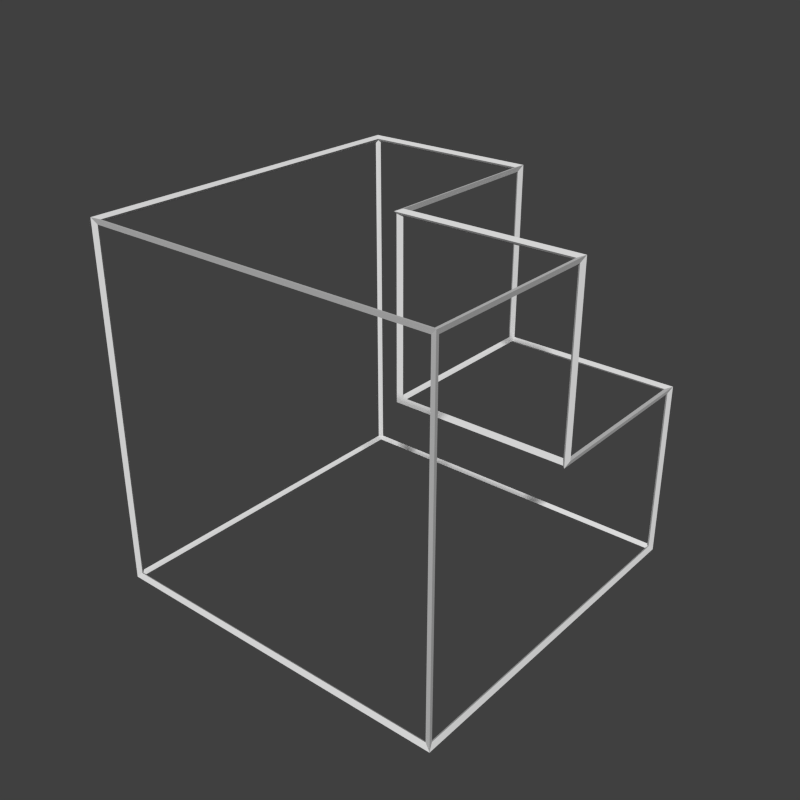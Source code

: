 # Source: stairsCornerIn.blend  (saved by Blender 2.74.0; exported with 4.5.12 LTS)
import bpy
from mathutils import Matrix  # noqa: F401  (used for matrix-valued properties, if any)

bpy.ops.wm.read_factory_settings(use_empty=True)
scene = bpy.context.scene
scene.name = 'Scene'

# ---- collections
col_collection_1 = bpy.data.collections.new('Collection 1'); scene.collection.children.link(col_collection_1)

# ---- materials (node trees are filled in below, after node groups)
mat_top = bpy.data.materials.new('top')
mat_top.alpha_threshold = 0.0
mat_top.use_transparent_shadow = False
mat_top.roughness = 0.5
mat_top.specular_intensity = 0.0
mat_top.line_color = (0.0, 0.0, 0.0, 1.0)
mat_side = bpy.data.materials.new('side')
mat_side.alpha_threshold = 0.0
mat_side.use_transparent_shadow = False
mat_side.roughness = 0.5
mat_side.specular_intensity = 0.0
mat_side.line_color = (0.0, 0.0, 0.0, 1.0)
mat_bottom = bpy.data.materials.new('bottom')
mat_bottom.alpha_threshold = 0.0
mat_bottom.use_transparent_shadow = False
mat_bottom.roughness = 0.5
mat_bottom.specular_intensity = 0.0
mat_bottom.line_color = (0.0, 0.0, 0.0, 1.0)
mat_material_001 = bpy.data.materials.new('Material.001')
mat_material_001.alpha_threshold = 0.0
mat_material_001.use_transparent_shadow = False
mat_material_001.roughness = 0.5
mat_material_001.specular_intensity = 0.0
mat_material_001.line_color = (0.0, 0.0, 0.0, 1.0)

# ---- material node trees

# ---- world
world_world = bpy.data.worlds.new('World'); scene.world = world_world
world_world.color = (0.05088, 0.05088, 0.05088)
world_world.use_sun_shadow = False
world_world.sun_shadow_jitter_overblur = 0.0
world_world.cycles.sampling_method = 'MANUAL'
world_world.cycles.sample_map_resolution = 256

# ---- meshes
me_cube = bpy.data.meshes.new('Cube')
me_cube.from_pydata([(-0.5, 0.5, -0.5), (0.5, 0.5, -0.5), (0.5, -0.5, -0.5), (-0.5, -0.5, -0.5), (0.5, 0.5, 7.451e-09), (-2.384e-07, 0.5, 7.451e-09), (0.5, 1.609e-06, 7.451e-09), (0.0, 1.371e-06, 7.451e-09), (-0.5, 0.5, 0.5), (0.5, -0.5, 0.5), (-0.5, -0.5, 0.5), (-2.384e-07, 0.5, 0.5), (0.5, 1.609e-06, 0.5), (0.0, 1.371e-06, 0.5)], [], [(3, 0, 1, 2), (5, 7, 6, 4), (6, 7, 13, 12), (7, 5, 11, 13), (9, 12, 13, 11, 8, 10), (1, 0, 8, 11, 5, 4), (1, 4, 6, 12, 9, 2), (0, 3, 10, 8), (10, 3, 2, 9)])
me_cube.polygons.foreach_set('material_index', [2, 0, 1, 1, 0, 1, 1, 1, 1])
_uv = me_cube.uv_layers.new(name='UVMap')
_uv.uv.foreach_set('vector', [2.086e-07, 1.0, 1.0, 1.0, 1.0, 5.96e-08, -8.941e-08, 1.788e-07, 1.0, 0.5, 0.5, 0.5, 0.5, -5.96e-08, 1.0, -2.98e-07, -8.941e-08, 0.5, 0.5, 0.5, 0.5, 1.0, -8.941e-08, 1.0, 0.5, 0.5, 1.0, 0.5, 1.0, 1.0, 0.5, 1.0, -2.086e-07, 1.788e-07, 0.5, -5.96e-08, 0.5, 0.5, 1.0, 0.5, 1.0, 1.0, 2.98e-08, 1.0, 2.98e-08, 5.96e-08, 1.0, 5.96e-08, 1.0, 1.0, 0.5, 1.0, 0.5, 0.5, -3.278e-07, 0.5, 1.0, 5.96e-08, 1.0, 0.5, 0.5, 0.5, 0.5, 1.0, -2.086e-07, 1.0, -8.941e-08, 5.96e-08, 2.384e-07, 5.96e-08, 1.0, 5.96e-08, 1.0, 1.0, 0.0, 1.0, 2.384e-07, 1.0, 1.192e-07, 5.96e-08, 1.0, 5.96e-08, 1.0, 1.0])
me_cube.materials.append(mat_top)
me_cube.materials.append(mat_side)
me_cube.materials.append(mat_bottom)
me_cube.use_remesh_preserve_volume = False
me_cube.use_remesh_preserve_attributes = False
me_cube.use_mirror_vertex_groups = False
me_cube.update()
me_cube_002 = bpy.data.meshes.new('Cube.002')
me_cube_002.from_pydata([(-0.4942, 0.4942, -0.4942), (-0.5058, 0.5058, -0.5058), (0.4942, 0.4942, -0.4942), (0.5058, 0.5058, -0.5058), (0.4942, -0.4942, -0.4942), (0.5058, -0.5058, -0.5058), (-0.4942, -0.4942, -0.4942), (-0.5058, -0.5058, -0.5058), (0.4942, 0.4942, -0.005773), (0.5058, 0.5058, 0.005773), (-0.005774, 0.4942, -0.005773), (0.005773, 0.5058, 0.005773), (0.4942, -0.00577, -0.005773), (0.5058, 0.005777, 0.005773), (-0.005773, -0.005771, -0.005773), (0.005773, 0.005776, 0.005773), (-0.4942, 0.4942, 0.4942), (-0.5058, 0.5058, 0.5058), (0.4942, -0.4942, 0.4942), (0.5058, -0.5058, 0.5058), (-0.4942, -0.4942, 0.4942), (-0.5058, -0.5058, 0.5058), (-0.005774, 0.4942, 0.4942), (0.005773, 0.5058, 0.5058), (0.4942, -0.00577, 0.4942), (0.5058, 0.005777, 0.5058), (-0.005773, -0.005771, 0.4942), (0.005773, 0.005776, 0.5058), (-0.49, -0.49, -0.5), (-0.49, 0.49, -0.5), (0.49, 0.49, -0.5), (0.49, -0.49, -0.5), (0.01, 0.49, 7.451e-09), (0.01, 0.01, 7.451e-09), (0.49, 0.01, 7.451e-09), (0.49, 0.49, 7.451e-09), (0.49, 3.04e-06, 0.01), (0.01, 2.801e-06, 0.01), (0.01, 2.801e-06, 0.49), (0.49, 3.04e-06, 0.49), (7.451e-09, 0.01, 0.01), (-2.086e-07, 0.49, 0.01), (-2.086e-07, 0.49, 0.49), (7.451e-09, 0.01, 0.49), (0.49, -0.49, 0.5), (0.49, -0.009997, 0.5), (-0.01, -0.009997, 0.5), (-0.01, 0.49, 0.5), (-0.49, 0.49, 0.5), (-0.49, -0.49, 0.5), (0.49, 0.5, -0.49), (-0.49, 0.5, -0.49), (-0.49, 0.5, 0.49), (-0.01, 0.5, 0.49), (-0.01, 0.5, -0.01), (0.49, 0.5, -0.01), (0.5, 0.49, -0.49), (0.5, 0.49, -0.01), (0.5, -0.009997, -0.01), (0.5, -0.009997, 0.49), (0.5, -0.49, 0.49), (0.5, -0.49, -0.49), (-0.5, 0.49, -0.49), (-0.5, -0.49, -0.49), (-0.5, -0.49, 0.49), (-0.5, 0.49, 0.49), (-0.49, -0.5, 0.49), (-0.49, -0.5, -0.49), (0.49, -0.5, -0.49), (0.49, -0.5, 0.49)], [], [(28, 29, 0, 6), (29, 28, 7, 1), (29, 30, 2, 0), (30, 29, 1, 3), (30, 31, 4, 2), (31, 30, 3, 5), (31, 28, 6, 4), (28, 31, 5, 7), (32, 33, 14, 10), (33, 32, 11, 15), (33, 34, 12, 14), (34, 33, 15, 13), (34, 35, 8, 12), (35, 34, 13, 9), (35, 32, 10, 8), (32, 35, 9, 11), (36, 37, 14, 12), (37, 36, 13, 15), (37, 38, 26, 14), (38, 37, 15, 27), (38, 39, 24, 26), (39, 38, 27, 25), (39, 36, 12, 24), (36, 39, 25, 13), (40, 41, 10, 14), (41, 40, 15, 11), (41, 42, 22, 10), (42, 41, 11, 23), (42, 43, 26, 22), (43, 42, 23, 27), (43, 40, 14, 26), (40, 43, 27, 15), (44, 45, 24, 18), (45, 44, 19, 25), (45, 46, 26, 24), (46, 45, 25, 27), (46, 47, 22, 26), (47, 46, 27, 23), (47, 48, 16, 22), (48, 47, 23, 17), (48, 49, 20, 16), (49, 48, 17, 21), (49, 44, 18, 20), (44, 49, 21, 19), (50, 51, 0, 2), (51, 50, 3, 1), (51, 52, 16, 0), (52, 51, 1, 17), (52, 53, 22, 16), (53, 52, 17, 23), (53, 54, 10, 22), (54, 53, 23, 11), (54, 55, 8, 10), (55, 54, 11, 9), (55, 50, 2, 8), (50, 55, 9, 3), (56, 57, 8, 2), (57, 56, 3, 9), (57, 58, 12, 8), (58, 57, 9, 13), (58, 59, 24, 12), (59, 58, 13, 25), (59, 60, 18, 24), (60, 59, 25, 19), (60, 61, 4, 18), (61, 60, 19, 5), (61, 56, 2, 4), (56, 61, 5, 3), (62, 63, 6, 0), (63, 62, 1, 7), (63, 64, 20, 6), (64, 63, 7, 21), (64, 65, 16, 20), (65, 64, 21, 17), (65, 62, 0, 16), (62, 65, 17, 1), (66, 67, 6, 20), (67, 66, 21, 7), (67, 68, 4, 6), (68, 67, 7, 5), (68, 69, 18, 4), (69, 68, 5, 19), (69, 66, 20, 18), (66, 69, 19, 21)])
_uv = me_cube_002.uv_layers.new(name='UVMap')
_uv.uv.foreach_set('vector', [0.0, 0.0, 0.0, 0.0, 0.0, 0.0, 0.0, 0.0, 0.0, 0.0, 0.0, 0.0, 0.0, 0.0, 0.0, 0.0, 0.0, 0.0, 0.0, 0.0, 0.0, 0.0, 0.0, 0.0, 0.0, 0.0, 0.0, 0.0, 0.0, 0.0, 0.0, 0.0, 0.0, 0.0, 0.0, 0.0, 0.0, 0.0, 0.0, 0.0, 0.0, 0.0, 0.0, 0.0, 0.0, 0.0, 0.0, 0.0, 0.0, 0.0, 0.0, 0.0, 0.0, 0.0, 0.0, 0.0, 0.0, 0.0, 0.0, 0.0, 0.0, 0.0, 0.0, 0.0, 1.0, 0.5, 0.5, 0.5, 0.5, 0.5, 1.0, 0.5, 0.5, 0.5, 1.0, 0.5, 1.0, 0.5, 0.5, 0.5, 0.5, 0.5, 0.5, -5.96e-08, 0.5, -5.96e-08, 0.5, 0.5, 0.5, -5.96e-08, 0.5, 0.5, 0.5, 0.5, 0.5, -5.96e-08, 0.5, -5.96e-08, 1.0, -2.98e-07, 1.0, -2.98e-07, 0.5, -5.96e-08, 1.0, -2.98e-07, 0.5, -5.96e-08, 0.5, -5.96e-08, 1.0, -2.98e-07, 1.0, -2.98e-07, 1.0, 0.5, 1.0, 0.5, 1.0, -2.98e-07, 1.0, 0.5, 1.0, -2.98e-07, 1.0, -2.98e-07, 1.0, 0.5, -8.941e-08, 0.5, 0.5, 0.5, 0.5, 0.5, -8.941e-08, 0.5, 0.5, 0.5, -8.941e-08, 0.5, -8.941e-08, 0.5, 0.5, 0.5, 0.5, 0.5, 0.5, 1.0, 0.5, 1.0, 0.5, 0.5, 0.5, 1.0, 0.5, 0.5, 0.5, 0.5, 0.5, 1.0, 0.5, 1.0, -8.941e-08, 1.0, -8.941e-08, 1.0, 0.5, 1.0, -8.941e-08, 1.0, 0.5, 1.0, 0.5, 1.0, -8.941e-08, 1.0, -8.941e-08, 1.0, -8.941e-08, 0.5, -8.941e-08, 0.5, -8.941e-08, 1.0, -8.941e-08, 0.5, -8.941e-08, 1.0, -8.941e-08, 1.0, -8.941e-08, 0.5, 0.5, 0.5, 1.0, 0.5, 1.0, 0.5, 0.5, 0.5, 1.0, 0.5, 0.5, 0.5, 0.5, 0.5, 1.0, 0.5, 1.0, 0.5, 1.0, 1.0, 1.0, 1.0, 1.0, 0.5, 1.0, 1.0, 1.0, 0.5, 1.0, 0.5, 1.0, 1.0, 1.0, 1.0, 0.5, 1.0, 0.5, 1.0, 1.0, 1.0, 0.5, 1.0, 1.0, 1.0, 1.0, 1.0, 0.5, 1.0, 0.5, 1.0, 0.5, 0.5, 0.5, 0.5, 0.5, 1.0, 0.5, 0.5, 0.5, 1.0, 0.5, 1.0, 0.5, 0.5, 0.0, 0.0, -8.941e-08, 1.0, -8.941e-08, 1.0, 0.0, 0.0, -8.941e-08, 1.0, 0.0, 0.0, 0.0, 0.0, -8.941e-08, 1.0, -8.941e-08, 1.0, 0.5, 1.0, 0.5, 1.0, -8.941e-08, 1.0, 0.5, 1.0, -8.941e-08, 1.0, -8.941e-08, 1.0, 0.5, 1.0, 0.5, 1.0, 1.0, 1.0, 1.0, 1.0, 0.5, 1.0, 1.0, 1.0, 0.5, 1.0, 0.5, 1.0, 1.0, 1.0, 1.0, 1.0, 1.0, 0.5, 1.0, 0.5, 1.0, 1.0, 1.0, 0.5, 1.0, 1.0, 1.0, 1.0, 1.0, 0.5, 1.0, 0.5, 0.0, 0.0, 0.0, 0.0, 1.0, 0.5, 0.0, 0.0, 1.0, 0.5, 1.0, 0.5, 0.0, 0.0, 0.0, 0.0, 0.0, 0.0, 0.0, 0.0, 0.0, 0.0, 0.0, 0.0, 0.0, 0.0, 0.0, 0.0, 0.0, 0.0, 0.0, 0.0, 0.0, 0.0, 0.0, 0.0, 0.0, 0.0, 0.0, 0.0, 0.0, 0.0, 0.0, 0.0, 0.0, 0.0, 0.0, 0.0, 1.0, 0.5, 1.0, 0.5, 0.0, 0.0, 1.0, 0.5, 0.0, 0.0, 0.0, 0.0, 1.0, 0.5, 1.0, 0.5, 1.0, 0.5, 1.0, 0.5, 1.0, 0.5, 1.0, 0.5, 1.0, 0.5, 1.0, 0.5, 1.0, 0.5, 1.0, 0.5, 1.0, -2.98e-07, 1.0, -2.98e-07, 1.0, 0.5, 1.0, -2.98e-07, 1.0, 0.5, 1.0, 0.5, 1.0, -2.98e-07, 1.0, -2.98e-07, 0.0, 0.0, 0.0, 0.0, 1.0, -2.98e-07, 0.0, 0.0, 1.0, -2.98e-07, 1.0, -2.98e-07, 0.0, 0.0, 0.0, 0.0, 0.0, 0.0, 0.0, 0.0, 0.0, 0.0, 0.0, 0.0, 0.0, 0.0, 0.0, 0.0, 0.0, 0.0, 0.0, 0.0, 1.0, 5.96e-08, 1.0, 5.96e-08, 0.0, 0.0, 1.0, 5.96e-08, 0.0, 0.0, 0.0, 0.0, 1.0, 5.96e-08, 1.0, 5.96e-08, 0.5, -5.96e-08, 0.5, -5.96e-08, 1.0, 5.96e-08, 0.5, -5.96e-08, 1.0, 5.96e-08, 1.0, 5.96e-08, 0.5, -5.96e-08, 0.5, -5.96e-08, -8.941e-08, 1.0, -8.941e-08, 1.0, 0.5, -5.96e-08, -8.941e-08, 1.0, 0.5, -5.96e-08, 0.5, -5.96e-08, -8.941e-08, 1.0, -8.941e-08, 1.0, -2.086e-07, 1.788e-07, -2.086e-07, 1.788e-07, -8.941e-08, 1.0, -2.086e-07, 1.788e-07, -8.941e-08, 1.0, -8.941e-08, 1.0, -2.086e-07, 1.788e-07, -2.086e-07, 1.788e-07, 0.0, 0.0, 0.0, 0.0, -2.086e-07, 1.788e-07, 0.0, 0.0, -2.086e-07, 1.788e-07, -2.086e-07, 1.788e-07, 0.0, 0.0, 0.0, 0.0, 0.0, 0.0, 0.0, 0.0, 0.0, 0.0, 0.0, 0.0, 0.0, 0.0, 0.0, 0.0, 0.0, 0.0, 0.0, 0.0, 0.0, 0.0, 0.0, 0.0, 0.0, 0.0, 0.0, 0.0, 0.0, 0.0, 0.0, 0.0, 0.0, 0.0, 0.0, 0.0, 0.0, 0.0, 0.0, 0.0, 0.0, 0.0, 0.0, 0.0, 0.0, 0.0, 0.0, 0.0, 0.0, 0.0, 0.0, 0.0, 0.0, 0.0, 0.0, 0.0, 0.0, 0.0, 0.0, 0.0, 0.0, 0.0, 0.0, 0.0, 0.0, 0.0, 0.0, 0.0, 0.0, 0.0, 0.0, 0.0, 0.0, 0.0, 0.0, 0.0, 0.0, 0.0, 0.0, 0.0, 0.0, 0.0, 0.0, 0.0, 0.0, 0.0, 0.0, 0.0, 0.0, 0.0, 0.0, 0.0, 0.0, 0.0, 0.0, 0.0, 0.0, 0.0, 0.0, 0.0, 0.0, 0.0, 0.0, 0.0, 0.0, 0.0, 0.0, 0.0, 0.0, 0.0, 0.0, 0.0, 0.0, 0.0, 0.0, 0.0, 0.0, 0.0, 0.0, 0.0, 0.0, 0.0, 0.0, 0.0, 0.0, 0.0, 0.0, 0.0, 0.0, 0.0, 0.0, 0.0, 0.0, 0.0, 0.0, 0.0, 0.0, 0.0, 0.0, 0.0, 0.0, 0.0, 0.0, 0.0, 0.0, 0.0])
me_cube_002.materials.append(mat_material_001)
me_cube_002.use_remesh_preserve_volume = False
me_cube_002.use_remesh_preserve_attributes = False
me_cube_002.use_mirror_vertex_groups = False
me_cube_002.update()

# ---- objects
ob_shape = bpy.data.objects.new('Shape', me_cube)
ob_wireframe = bpy.data.objects.new('WireFrame', me_cube_002)
ob_camera = bpy.data.objects.new('Camera', None)

# ---- transforms, parenting, visibility, modifiers, constraints
ob_shape.location = (0.0, 0.0, 0.0)
ob_shape.lock_rotations_4d = False
ob_shape.empty_display_type = 'ARROWS'
ob_shape.hide_render = True
ob_shape.lineart.crease_threshold = 0.0
ob_wireframe.location = (0.0, 0.0, 0.0)
ob_wireframe.lock_rotations_4d = False
ob_wireframe.empty_display_type = 'ARROWS'
ob_wireframe.lineart.crease_threshold = 0.0
ob_camera.location = (0.0, 0.0, 0.0)

# ---- collection membership
col_collection_1.objects.link(ob_shape)
col_collection_1.objects.link(ob_wireframe)
col_collection_1.objects.link(ob_camera)

# ---- scene / render settings (as saved in the file)
scene.camera = ob_camera
scene.frame_start = 1; scene.frame_end = 250; scene.frame_set(1)
scene.render.engine = 'BLENDER_EEVEE_NEXT'
scene.render.resolution_x = 128
scene.render.resolution_y = 128
scene.render.dither_intensity = 0.0
scene.render.film_transparent = True
scene.cycles.use_denoising = False
scene.cycles.samples = 10
scene.cycles.sampling_pattern = 'TABULATED_SOBOL'
scene.cycles.light_sampling_threshold = 0.0
scene.cycles.use_adaptive_sampling = False
scene.cycles.use_light_tree = False
scene.cycles.blur_glossy = 0.0
scene.cycles.volume_bounces = 1
scene.cycles.pixel_filter_type = 'GAUSSIAN'
scene.cycles.sample_clamp_indirect = 0.0
scene.view_settings.view_transform = 'Standard'
bpy.context.view_layer.update()

# ---- added for rendering (the .blend has no active camera and no usable light): camera, sun
cam_auto = bpy.data.cameras.new('AutoCamera')
cam_auto.lens = 50.0
cam_auto.sensor_width = 36.0
cam_auto.clip_end = 1000.0
ob_auto_camera = bpy.data.objects.new('AutoCamera', cam_auto)
scene.collection.objects.link(ob_auto_camera)
ob_auto_camera.location = (1.62104, -1.94525, 1.29683)
ob_auto_camera.rotation_euler = (1.09748, -7.21219e-08, 0.694738)
scene.camera = ob_auto_camera
light_auto_sun = bpy.data.lights.new('AutoSun', 'SUN')
light_auto_sun.energy = 3.0
light_auto_sun.angle = 0.0523599
ob_auto_sun = bpy.data.objects.new('AutoSun', light_auto_sun)
scene.collection.objects.link(ob_auto_sun)
ob_auto_sun.rotation_euler = (0.872665, 0.174533, 0.523599)
bpy.context.view_layer.update()
